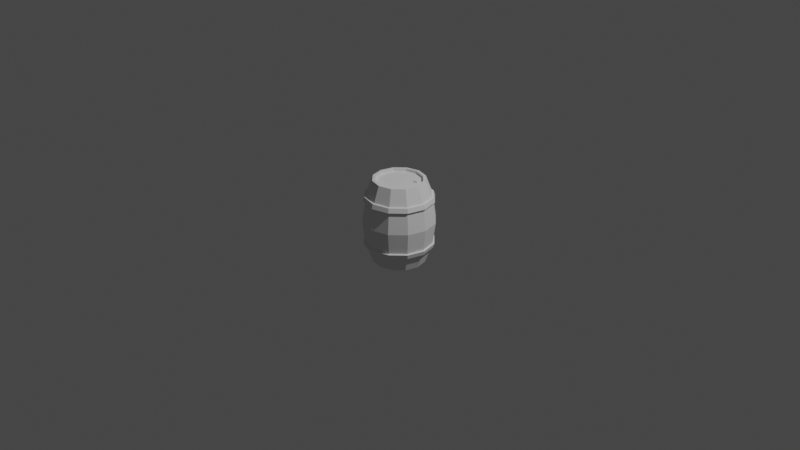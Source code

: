 # Source: barrel.blend  (saved by Blender 4.0.36; exported with 4.5.12 LTS)
import bpy
from mathutils import Matrix  # noqa: F401  (used for matrix-valued properties, if any)

bpy.ops.wm.read_factory_settings(use_empty=True)
scene = bpy.context.scene
scene.name = 'Scene'

# ---- collections
col_collection = bpy.data.collections.new('Collection'); scene.collection.children.link(col_collection)

# ---- world
world_world = bpy.data.worlds.new('World'); scene.world = world_world
world_world.use_nodes = True; world_world.node_tree.nodes.clear()
_N = world_world.node_tree.nodes; _L = world_world.node_tree.links
n0 = _N.new('ShaderNodeOutputWorld'); n0.name = 'World Output'; n0.location = (300, 300)
n1 = _N.new('ShaderNodeBackground'); n1.name = 'Background'; n1.location = (10, 300)
n1.inputs[0].default_value = (0.05088, 0.05088, 0.05088, 1.0)
_L.new(n1.outputs[0], n0.inputs[0])
n0.is_active_output = True
world_world.color = (0.05088, 0.05088, 0.05088)
world_world.use_sun_shadow = False
world_world.sun_shadow_jitter_overblur = 0.0

# ---- cameras
cam_camera = bpy.data.cameras.new('Camera')
cam_camera.clip_end = 100.0
cam_camera.ortho_scale = 7.314

# ---- lights
light_light = bpy.data.lights.new('Light', 'POINT')
light_light.transmission_factor = 0.0
light_light.use_soft_falloff = False
light_light.energy = 1000.0
light_light.shadow_soft_size = 0.1
light_light.shadow_maximum_resolution = 0.006
light_light.use_absolute_resolution = True

# ---- meshes
me_cylinder = bpy.data.meshes.new('Cylinder')
me_cylinder.from_pydata([(0.0, 0.275, 0.45), (0.1375, 0.2382, 0.45), (0.2382, 0.1375, 0.45), (0.275, 0.0, 0.45), (0.2382, -0.1375, 0.45), (0.1375, -0.2382, 0.45), (0.0, -0.275, 0.45), (-0.1375, -0.2382, 0.45), (-0.2382, -0.1375, 0.45), (-0.275, 0.0, 0.45), (-0.2382, 0.1375, 0.45), (-0.1375, 0.2382, 0.45), (7.37e-10, 0.3829, 0.0), (0.1915, 0.3316, 0.0), (0.3316, 0.1915, 0.0), (0.3829, -6.122e-10, 0.0), (0.3316, -0.1915, 0.0), (0.1915, -0.3316, 0.0), (7.37e-10, -0.3829, 0.0), (-0.1915, -0.3316, 0.0), (-0.3316, -0.1915, 0.0), (-0.3829, -6.122e-10, 0.0), (-0.3316, 0.1915, 0.0), (-0.1915, 0.3316, 0.0), (2.818e-10, 0.3374, 0.2831), (3.77e-10, 0.352, 0.2251), (0.176, 0.3049, 0.2251), (0.1687, 0.2922, 0.2831), (0.3049, 0.176, 0.2251), (0.2922, 0.1687, 0.2831), (0.352, -3.624e-10, 0.2251), (0.3374, -2.818e-10, 0.2831), (0.3049, -0.176, 0.2251), (0.2922, -0.1687, 0.2831), (0.176, -0.3049, 0.2251), (0.1687, -0.2922, 0.2831), (3.77e-10, -0.352, 0.2251), (2.818e-10, -0.3374, 0.2831), (-0.176, -0.3049, 0.2251), (-0.1687, -0.2922, 0.2831), (-0.3049, -0.176, 0.2251), (-0.2922, -0.1687, 0.2831), (-0.352, -3.624e-10, 0.2251), (-0.3374, -2.818e-10, 0.2831), (-0.3049, 0.176, 0.2251), (-0.2922, 0.1687, 0.2831), (-0.176, 0.3049, 0.2251), (-0.1687, 0.2922, 0.2831), (2.818e-10, 0.3568, 0.2779), (3.77e-10, 0.3714, 0.2308), (0.1857, 0.3217, 0.2308), (0.1784, 0.309, 0.2779), (0.3217, 0.1857, 0.2308), (0.309, 0.1784, 0.2779), (0.3714, -3.624e-10, 0.2308), (0.3568, -2.818e-10, 0.2779), (0.3217, -0.1857, 0.2308), (0.309, -0.1784, 0.2779), (0.1857, -0.3217, 0.2308), (0.1784, -0.309, 0.2779), (3.77e-10, -0.3714, 0.2308), (2.818e-10, -0.3568, 0.2779), (-0.1857, -0.3217, 0.2308), (-0.1784, -0.309, 0.2779), (-0.3217, -0.1857, 0.2308), (-0.309, -0.1784, 0.2779), (-0.3714, -3.624e-10, 0.2308), (-0.3568, -2.818e-10, 0.2779), (-0.3217, 0.1857, 0.2308), (-0.309, 0.1784, 0.2779), (-0.1857, 0.3217, 0.2308), (-0.1784, 0.309, 0.2779), (5.291e-10, 0.2457, 0.45), (0.1229, 0.2128, 0.45), (0.2128, 0.1229, 0.45), (0.2457, 2.646e-10, 0.45), (0.2128, -0.1229, 0.45), (0.1229, -0.2128, 0.45), (5.291e-10, -0.2457, 0.45), (-0.1229, -0.2128, 0.45), (-0.2128, -0.1229, 0.45), (-0.2457, 2.646e-10, 0.45), (-0.2128, 0.1229, 0.45), (-0.1229, 0.2128, 0.45), (5.291e-10, 0.2457, 0.42), (0.1229, 0.2128, 0.42), (0.2128, 0.1229, 0.42), (0.2457, 2.646e-10, 0.42), (0.2128, -0.1229, 0.42), (0.1229, -0.2128, 0.42), (5.291e-10, -0.2457, 0.42), (-0.1229, -0.2128, 0.42), (-0.2128, -0.1229, 0.42), (-0.2457, 2.646e-10, 0.42), (-0.2128, 0.1229, 0.42), (-0.1229, 0.2128, 0.42)], [], [(23, 46, 25, 12), (13, 26, 28, 14), (14, 28, 30, 15), (15, 30, 32, 16), (16, 32, 34, 17), (17, 34, 36, 18), (18, 36, 38, 19), (19, 38, 40, 20), (20, 40, 42, 21), (21, 42, 44, 22), (22, 44, 46, 23), (12, 25, 26, 13), (27, 1, 2, 29), (45, 10, 11, 47), (43, 9, 10, 45), (41, 8, 9, 43), (39, 7, 8, 41), (37, 6, 7, 39), (35, 5, 6, 37), (33, 4, 5, 35), (31, 3, 4, 33), (29, 2, 3, 31), (24, 0, 1, 27), (29, 31, 55, 53), (39, 41, 65, 63), (36, 34, 58, 60), (46, 44, 68, 70), (26, 25, 49, 50), (35, 37, 61, 59), (45, 47, 71, 69), (32, 30, 54, 56), (42, 40, 64, 66), (24, 27, 51, 48), (31, 33, 57, 55), (41, 43, 67, 65), (47, 11, 0, 24), (71, 48, 49, 70), (69, 71, 70, 68), (67, 69, 68, 66), (65, 67, 66, 64), (63, 65, 64, 62), (61, 63, 62, 60), (59, 61, 60, 58), (57, 59, 58, 56), (55, 57, 56, 54), (53, 55, 54, 52), (51, 53, 52, 50), (48, 51, 50, 49), (40, 38, 62, 64), (30, 28, 52, 54), (43, 45, 69, 67), (33, 35, 59, 57), (47, 24, 48, 71), (44, 42, 66, 68), (34, 32, 56, 58), (37, 39, 63, 61), (27, 29, 53, 51), (25, 46, 70, 49), (38, 36, 60, 62), (28, 26, 50, 52), (5, 4, 76, 77), (0, 11, 83, 72), (2, 1, 73, 74), (9, 8, 80, 81), (6, 5, 77, 78), (3, 2, 74, 75), (10, 9, 81, 82), (7, 6, 78, 79), (4, 3, 75, 76), (11, 10, 82, 83), (1, 0, 72, 73), (8, 7, 79, 80), (74, 73, 85, 86), (81, 80, 92, 93), (78, 77, 89, 90), (75, 74, 86, 87), (82, 81, 93, 94), (79, 78, 90, 91), (76, 75, 87, 88), (83, 82, 94, 95), (73, 72, 84, 85), (80, 79, 91, 92), (77, 76, 88, 89), (72, 83, 95, 84), (93, 92, 94), (92, 91, 95, 94), (91, 90, 84, 95), (85, 84, 90, 89), (86, 85, 89, 88), (87, 86, 88)])
_uv = me_cylinder.uv_layers.new(name='UVMap')
_uv.uv.foreach_set('vector', [0.08333, 0.75, 0.08333, 0.8604, 7.451e-08, 0.8604, 7.451e-08, 0.75, 0.9167, 0.75, 0.9167, 0.8604, 0.8333, 0.8604, 0.8333, 0.75, 0.8333, 0.75, 0.8333, 0.8604, 0.75, 0.8604, 0.75, 0.75, 0.75, 0.75, 0.75, 0.8604, 0.6667, 0.8604, 0.6667, 0.75, 0.6667, 0.75, 0.6667, 0.8604, 0.5833, 0.8604, 0.5833, 0.75, 0.5833, 0.75, 0.5833, 0.8604, 0.5, 0.8604, 0.5, 0.75, 0.5, 0.75, 0.5, 0.8604, 0.4167, 0.8604, 0.4167, 0.75, 0.4167, 0.75, 0.4167, 0.8604, 0.3333, 0.8604, 0.3333, 0.75, 0.3333, 0.75, 0.3333, 0.8604, 0.25, 0.8604, 0.25, 0.75, 0.25, 0.75, 0.25, 0.8604, 0.1667, 0.8604, 0.1667, 0.75, 0.1667, 0.75, 0.1667, 0.8604, 0.08333, 0.8604, 0.08333, 0.75, 1.0, 0.75, 1.0, 0.8604, 0.9167, 0.8604, 0.9167, 0.75, 0.9167, 0.8931, 0.9167, 1.0, 0.8333, 1.0, 0.8333, 0.8931, 0.1667, 0.8931, 0.1667, 1.0, 0.08333, 1.0, 0.08333, 0.8931, 0.25, 0.8931, 0.25, 1.0, 0.1667, 1.0, 0.1667, 0.8931, 0.3333, 0.8931, 0.3333, 1.0, 0.25, 1.0, 0.25, 0.8931, 0.4167, 0.8931, 0.4167, 1.0, 0.3333, 1.0, 0.3333, 0.8931, 0.5, 0.8931, 0.5, 1.0, 0.4167, 1.0, 0.4167, 0.8931, 0.5833, 0.8931, 0.5833, 1.0, 0.5, 1.0, 0.5, 0.8931, 0.6667, 0.8931, 0.6667, 1.0, 0.5833, 1.0, 0.5833, 0.8931, 0.75, 0.8931, 0.75, 1.0, 0.6667, 1.0, 0.6667, 0.8931, 0.8333, 0.8931, 0.8333, 1.0, 0.75, 1.0, 0.75, 0.8931, 1.0, 0.8931, 1.0, 1.0, 0.9167, 1.0, 0.9167, 0.8931, 0.8333, 0.8931, 0.75, 0.8931, 0.75, 0.8931, 0.8333, 0.8931, 0.4167, 0.8931, 0.3333, 0.8931, 0.3333, 0.8931, 0.4167, 0.8931, 0.5, 0.8604, 0.5833, 0.8604, 0.5833, 0.8604, 0.5, 0.8604, 0.08333, 0.8604, 0.1667, 0.8604, 0.1667, 0.8604, 0.08333, 0.8604, 0.9167, 0.8604, 1.0, 0.8604, 1.0, 0.8604, 0.9167, 0.8604, 0.5833, 0.8931, 0.5, 0.8931, 0.5, 0.8931, 0.5833, 0.8931, 0.1667, 0.8931, 0.08333, 0.8931, 0.08333, 0.8931, 0.1667, 0.8931, 0.6667, 0.8604, 0.75, 0.8604, 0.75, 0.8604, 0.6667, 0.8604, 0.25, 0.8604, 0.3333, 0.8604, 0.3333, 0.8604, 0.25, 0.8604, 1.0, 0.8931, 0.9167, 0.8931, 0.9167, 0.8931, 1.0, 0.8931, 0.75, 0.8931, 0.6667, 0.8931, 0.6667, 0.8931, 0.75, 0.8931, 0.3333, 0.8931, 0.25, 0.8931, 0.25, 0.8931, 0.3333, 0.8931, 0.08333, 0.8931, 0.08333, 1.0, 7.451e-08, 1.0, 7.451e-08, 0.8931, 0.08333, 0.8931, 7.451e-08, 0.8931, 7.451e-08, 0.8604, 0.08333, 0.8604, 0.1667, 0.8931, 0.08333, 0.8931, 0.08333, 0.8604, 0.1667, 0.8604, 0.25, 0.8931, 0.1667, 0.8931, 0.1667, 0.8604, 0.25, 0.8604, 0.3333, 0.8931, 0.25, 0.8931, 0.25, 0.8604, 0.3333, 0.8604, 0.4167, 0.8931, 0.3333, 0.8931, 0.3333, 0.8604, 0.4167, 0.8604, 0.5, 0.8931, 0.4167, 0.8931, 0.4167, 0.8604, 0.5, 0.8604, 0.5833, 0.8931, 0.5, 0.8931, 0.5, 0.8604, 0.5833, 0.8604, 0.6667, 0.8931, 0.5833, 0.8931, 0.5833, 0.8604, 0.6667, 0.8604, 0.75, 0.8931, 0.6667, 0.8931, 0.6667, 0.8604, 0.75, 0.8604, 0.8333, 0.8931, 0.75, 0.8931, 0.75, 0.8604, 0.8333, 0.8604, 0.9167, 0.8931, 0.8333, 0.8931, 0.8333, 0.8604, 0.9167, 0.8604, 1.0, 0.8931, 0.9167, 0.8931, 0.9167, 0.8604, 1.0, 0.8604, 0.3333, 0.8604, 0.4167, 0.8604, 0.4167, 0.8604, 0.3333, 0.8604, 0.75, 0.8604, 0.8333, 0.8604, 0.8333, 0.8604, 0.75, 0.8604, 0.25, 0.8931, 0.1667, 0.8931, 0.1667, 0.8931, 0.25, 0.8931, 0.6667, 0.8931, 0.5833, 0.8931, 0.5833, 0.8931, 0.6667, 0.8931, 0.08333, 0.8931, 7.451e-08, 0.8931, 7.451e-08, 0.8931, 0.08333, 0.8931, 0.1667, 0.8604, 0.25, 0.8604, 0.25, 0.8604, 0.1667, 0.8604, 0.5833, 0.8604, 0.6667, 0.8604, 0.6667, 0.8604, 0.5833, 0.8604, 0.5, 0.8931, 0.4167, 0.8931, 0.4167, 0.8931, 0.5, 0.8931, 0.9167, 0.8931, 0.8333, 0.8931, 0.8333, 0.8931, 0.9167, 0.8931, 7.451e-08, 0.8604, 0.08333, 0.8604, 0.08333, 0.8604, 7.451e-08, 0.8604, 0.4167, 0.8604, 0.5, 0.8604, 0.5, 0.8604, 0.4167, 0.8604, 0.8333, 0.8604, 0.9167, 0.8604, 0.9167, 0.8604, 0.8333, 0.8604, 0.5833, 1.0, 0.6667, 1.0, 0.6667, 1.0, 0.5833, 1.0, 7.451e-08, 1.0, 0.08333, 1.0, 0.08333, 1.0, 7.451e-08, 1.0, 0.8333, 1.0, 0.9167, 1.0, 0.9167, 1.0, 0.8333, 1.0, 0.25, 1.0, 0.3333, 1.0, 0.3333, 1.0, 0.25, 1.0, 0.5, 1.0, 0.5833, 1.0, 0.5833, 1.0, 0.5, 1.0, 0.75, 1.0, 0.8333, 1.0, 0.8333, 1.0, 0.75, 1.0, 0.1667, 1.0, 0.25, 1.0, 0.25, 1.0, 0.1667, 1.0, 0.4167, 1.0, 0.5, 1.0, 0.5, 1.0, 0.4167, 1.0, 0.6667, 1.0, 0.75, 1.0, 0.75, 1.0, 0.6667, 1.0, 0.08333, 1.0, 0.1667, 1.0, 0.1667, 1.0, 0.08333, 1.0, 0.9167, 1.0, 1.0, 1.0, 1.0, 1.0, 0.9167, 1.0, 0.3333, 1.0, 0.4167, 1.0, 0.4167, 1.0, 0.3333, 1.0, 0.8333, 1.0, 0.9167, 1.0, 0.9167, 1.0, 0.8333, 1.0, 0.25, 1.0, 0.3333, 1.0, 0.3333, 1.0, 0.25, 1.0, 0.5, 1.0, 0.5833, 1.0, 0.5833, 1.0, 0.5, 1.0, 0.75, 1.0, 0.8333, 1.0, 0.8333, 1.0, 0.75, 1.0, 0.1667, 1.0, 0.25, 1.0, 0.25, 1.0, 0.1667, 1.0, 0.4167, 1.0, 0.5, 1.0, 0.5, 1.0, 0.4167, 1.0, 0.6667, 1.0, 0.75, 1.0, 0.75, 1.0, 0.6667, 1.0, 0.08333, 1.0, 0.1667, 1.0, 0.1667, 1.0, 0.08333, 1.0, 0.9167, 1.0, 1.0, 1.0, 1.0, 1.0, 0.9167, 1.0, 0.3333, 1.0, 0.4167, 1.0, 0.4167, 1.0, 0.3333, 1.0, 0.5833, 1.0, 0.6667, 1.0, 0.6667, 1.0, 0.5833, 1.0, 7.451e-08, 1.0, 0.08333, 1.0, 0.08333, 1.0, 7.451e-08, 1.0, 0.25, 1.0, 0.3333, 1.0, 0.1667, 1.0, 0.3333, 1.0, 0.4167, 1.0, 0.08333, 1.0, 0.1667, 1.0, 0.4167, 1.0, 0.5, 1.0, 7.451e-08, 1.0, 0.08333, 1.0, 0.9167, 1.0, 7.451e-08, 1.0, 0.5, 1.0, 0.5833, 1.0, 0.8333, 1.0, 0.9167, 1.0, 0.5833, 1.0, 0.6667, 1.0, 0.75, 1.0, 0.8333, 1.0, 0.6667, 1.0])
me_cylinder.update()
me_circle = bpy.data.meshes.new('Circle')
me_circle.from_pydata([(0.0, 0.04, 0.0), (-0.03804, 0.01236, 0.0), (-0.02351, -0.03236, 0.0), (0.02351, -0.03236, 0.0), (0.03804, 0.01236, 0.0), (0.0, 0.04, 0.01225), (-0.03804, 0.01236, 0.01225), (-0.02351, -0.03236, 0.01225), (0.02351, -0.03236, 0.01225), (0.03804, 0.01236, 0.01225)], [], [(3, 8, 7, 2), (1, 6, 5, 0), (4, 9, 8, 3), (2, 7, 6, 1), (0, 5, 9, 4), (6, 7, 8, 9, 5)])
_uv = me_circle.uv_layers.new(name='UVMap')
_uv.uv.foreach_set('vector', [0.0, 0.0, 0.0, 0.0, 0.0, 0.0, 0.0, 0.0, 0.0, 0.0, 0.0, 0.0, 0.0, 0.0, 0.0, 0.0, 0.0, 0.0, 0.0, 0.0, 0.0, 0.0, 0.0, 0.0, 0.0, 0.0, 0.0, 0.0, 0.0, 0.0, 0.0, 0.0, 0.0, 0.0, 0.0, 0.0, 0.0, 0.0, 0.0, 0.0, 0.0, 0.0, 0.0, 0.0, 0.0, 0.0, 0.0, 0.0, 0.0, 0.0])
me_circle.update()

# ---- objects
ob_light = bpy.data.objects.new('Light', light_light)
ob_camera = bpy.data.objects.new('Camera', cam_camera)
ob_cylinder = bpy.data.objects.new('Cylinder', me_cylinder)
ob_circle = bpy.data.objects.new('Circle', me_circle)

# ---- transforms, parenting, visibility, modifiers, constraints
ob_light.location = (4.076, 1.005, 5.904)
ob_light.rotation_euler = (0.6503, 0.05522, 1.866)
ob_light.lock_rotations_4d = False
ob_light.empty_display_type = 'ARROWS'
ob_light.color = (0.0, 0.0, 0.0, 0.0)
ob_light.lineart.crease_threshold = 0.0
ob_camera.location = (7.359, -6.926, 4.958)
ob_camera.rotation_euler = (1.109, 0.0, 0.8149)
ob_camera.lock_rotations_4d = False
ob_camera.empty_display_type = 'ARROWS'
ob_camera.color = (0.0, 0.0, 0.0, 0.0)
ob_camera.display_type = 'WIRE'
ob_camera.lineart.crease_threshold = 0.0
ob_cylinder.location = (0.0, 0.0, 0.0)
_m = ob_cylinder.modifiers.new('Mirror', 'MIRROR')
_m.use_axis = (False, False, True)
_m.use_clip = True
ob_circle.location = (0.1377, 0.1217, 0.42)

# ---- collection membership
col_collection.objects.link(ob_light)
col_collection.objects.link(ob_camera)
col_collection.objects.link(ob_cylinder)
col_collection.objects.link(ob_circle)

# ---- scene / render settings (as saved in the file)
scene.camera = ob_camera
scene.frame_start = 1; scene.frame_end = 250; scene.frame_set(1)
scene.render.engine = 'BLENDER_EEVEE_NEXT'
scene.cycles.sampling_pattern = 'TABULATED_SOBOL'
scene.view_settings.view_transform = 'Filmic'
bpy.context.view_layer.update()
